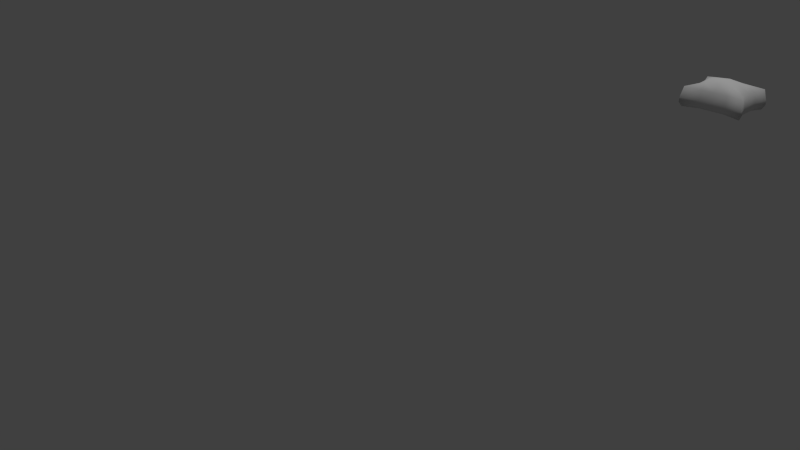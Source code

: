 # Source: Pillow.blend  (saved by Blender 2.66.1; exported with 4.5.12 LTS)
import bpy
from mathutils import Matrix  # noqa: F401  (used for matrix-valued properties, if any)

bpy.ops.wm.read_factory_settings(use_empty=True)
scene = bpy.context.scene
scene.name = 'Scene'

# ---- collections
col_collection_1 = bpy.data.collections.new('Collection 1'); scene.collection.children.link(col_collection_1)

# ---- materials (node trees are filled in below, after node groups)
mat_pillow = bpy.data.materials.new('Pillow')
mat_pillow.alpha_threshold = 0.0
mat_pillow.use_transparent_shadow = False
mat_pillow.roughness = 0.5
mat_pillow.line_color = (0.0, 0.0, 0.0, 1.0)

# ---- material node trees

# ---- world
world_world = bpy.data.worlds.new('World'); scene.world = world_world
world_world.color = (0.05088, 0.05088, 0.05088)
world_world.use_sun_shadow = False
world_world.sun_shadow_jitter_overblur = 0.0
world_world.cycles.sampling_method = 'MANUAL'
world_world.cycles.sample_map_resolution = 256

# ---- cameras
cam_camera = bpy.data.cameras.new('Camera')
cam_camera.clip_end = 100.0
cam_camera.lens = 35.0
cam_camera.sensor_width = 32.0
cam_camera.sensor_height = 18.0
cam_camera.ortho_scale = 7.314
cam_camera.dof.focus_distance = 0.0
cam_camera.dof.aperture_fstop = 128.0

# ---- lights
light_hemi = bpy.data.lights.new('Hemi', 'SUN')
light_hemi.transmission_factor = 0.0
light_hemi.angle = 0.1993
light_hemi.energy = 1.0
light_hemi.shadow_buffer_clip_start = 0.5
light_hemi.shadow_soft_size = 0.1
light_hemi.shadow_cascade_max_distance = 1000.0
light_hemi.cycles.use_multiple_importance_sampling = False

# ---- meshes
me_plane_001 = bpy.data.meshes.new('Plane.001')
me_plane_001.from_pydata([(0.522, -0.4067, 0.117), (0.5226, 0.4174, 0.1193), (-0.5264, 0.4416, 0.1193), (-0.5046, -0.4017, 0.117), (0.522, -0.4104, -0.1684), (0.5226, 0.4136, -0.1662), (-0.5264, 0.4378, -0.1662), (-0.5046, -0.4054, -0.1684), (-0.2431, -0.3743, -0.1515), (0.0007992, -0.3743, -0.1515), (0.2447, -0.3743, -0.1515), (0.2447, -0.3704, 0.1722), (0.0007992, -0.3704, 0.1722), (-0.2431, -0.3704, 0.1722), (0.2447, 0.3788, -0.1515), (0.0007992, 0.3788, -0.1515), (-0.2431, 0.3788, -0.1515), (-0.2431, 0.3827, 0.1741), (0.0007992, 0.3827, 0.1741), (0.2447, 0.3827, 0.1741), (0.4886, -0.186, -0.152), (0.5128, 0.007971, -0.1515), (0.4886, 0.1905, -0.151), (0.4886, 0.1944, 0.1731), (0.5128, 0.01185, 0.1731), (0.4886, -0.1821, 0.1731), (-0.487, 0.1905, -0.151), (-0.5011, 0.006154, -0.1515), (-0.487, -0.186, -0.152), (-0.487, -0.1821, 0.1731), (-0.4893, -0.01011, 0.1731), (-0.487, 0.1944, 0.1731), (0.2512, 0.1818, 0.2651), (0.2758, -0.02814, 0.2653), (0.2512, -0.2192, 0.2396), (-0.006092, 0.1895, 0.2903), (0.0002006, -0.02955, 0.2932), (-0.006092, -0.2458, 0.2647), (-0.2683, 0.1818, 0.2651), (-0.288, -0.02814, 0.2653), (-0.2683, -0.2192, 0.2396), (-0.2811, 0.2199, -0.1673), (-0.2811, 0.002311, -0.1673), (-0.2811, -0.2153, -0.1673), (0.0007992, 0.2199, -0.1673), (0.0007992, 0.002311, -0.1673), (0.0007992, -0.2153, -0.1673), (0.2827, 0.2199, -0.1673), (0.2827, 0.002311, -0.1673), (0.2827, -0.2153, -0.1673), (0.5681, -0.4465, -0.01263), (0.5681, -0.4462, -0.09382), (0.5686, 0.4487, -0.01263), (0.5686, 0.4489, -0.09138), (-0.5506, -0.4412, -0.09382), (-0.5506, -0.4415, -0.01263), (-0.5725, 0.4729, -0.01263), (-0.5725, 0.4731, -0.09138), (0.2646, -0.4055, -0.01263), (0.2646, -0.4052, -0.08692), (0.0007992, -0.4055, -0.01263), (0.0007992, -0.4052, -0.08692), (-0.263, -0.4055, -0.01263), (-0.263, -0.4052, -0.08692), (-0.263, 0.4091, -0.01263), (-0.263, 0.4093, -0.08692), (0.0007992, 0.4091, -0.01263), (0.0007992, 0.4093, -0.08692), (0.2646, 0.4091, -0.01263), (0.2646, 0.4093, -0.08692), (0.5284, 0.2055, -0.01263), (0.5284, 0.2057, -0.08692), (0.5526, 0.007526, -0.01263), (0.5526, 0.007761, -0.08692), (0.5284, -0.2018, -0.01263), (0.5284, -0.2016, -0.08692), (-0.5268, -0.2018, -0.01263), (-0.5268, -0.2016, -0.08692), (-0.5409, 0.005709, -0.01263), (-0.5409, 0.005945, -0.08692), (-0.5268, 0.2055, -0.01263), (-0.5268, 0.2057, -0.08692)], [], [(25, 34, 0), (47, 14, 5, 22), (63, 54, 7, 8), (75, 51, 4, 20), (69, 53, 5, 14), (81, 57, 6, 26), (34, 11, 0), (32, 19, 18, 35), (35, 18, 17, 38), (26, 6, 16, 41), (41, 16, 15, 44), (44, 15, 14, 47), (51, 59, 10, 4), (59, 61, 9, 10), (61, 63, 8, 9), (57, 65, 16, 6), (65, 67, 15, 16), (67, 69, 14, 15), (13, 40, 3), (40, 39, 30, 29), (39, 38, 31, 30), (10, 49, 20, 4), (49, 48, 21, 20), (48, 47, 22, 21), (53, 71, 22, 5), (71, 73, 21, 22), (73, 75, 20, 21), (54, 77, 28, 7), (77, 79, 27, 28), (79, 81, 26, 27), (40, 29, 3), (25, 24, 33, 34), (24, 23, 32, 33), (11, 34, 37, 12), (34, 33, 36, 37), (33, 32, 35, 36), (12, 37, 40, 13), (37, 36, 39, 40), (36, 35, 38, 39), (7, 28, 43, 8), (28, 27, 42, 43), (27, 26, 41, 42), (8, 43, 46, 9), (43, 42, 45, 46), (42, 41, 44, 45), (9, 46, 49, 10), (46, 45, 48, 49), (45, 44, 47, 48), (13, 3, 55, 62), (62, 55, 54, 63), (25, 0, 50, 74), (74, 50, 51, 75), (19, 1, 52, 68), (68, 52, 53, 69), (31, 2, 56, 80), (80, 56, 57, 81), (0, 11, 58, 50), (50, 58, 59, 51), (11, 12, 60, 58), (58, 60, 61, 59), (12, 13, 62, 60), (60, 62, 63, 61), (2, 17, 64, 56), (56, 64, 65, 57), (17, 18, 66, 64), (64, 66, 67, 65), (18, 19, 68, 66), (66, 68, 69, 67), (1, 23, 70, 52), (52, 70, 71, 53), (23, 24, 72, 70), (70, 72, 73, 71), (24, 25, 74, 72), (72, 74, 75, 73), (3, 29, 76, 55), (55, 76, 77, 54), (29, 30, 78, 76), (76, 78, 79, 77), (30, 31, 80, 78), (78, 80, 81, 79), (32, 23, 1), (31, 38, 2), (38, 17, 2), (19, 32, 1)])
me_plane_001.polygons.foreach_set('use_smooth', [True] * 84)
_uv = me_plane_001.uv_layers.new(name='UVMap')
_uv.uv.foreach_set('vector', [0.9145, 0.6584, 0.829, 0.649, 0.914, 0.5783, 0.8526, 0.146, 0.839, 0.07373, 0.927, 0.0778, 0.9284, 0.1616, 0.6538, 0.4445, 0.5585, 0.4285, 0.574, 0.4078, 0.6614, 0.4101, 0.9556, 0.3366, 0.939, 0.4301, 0.9237, 0.4093, 0.9268, 0.3261, 0.8473, 0.0394, 0.9429, 0.05736, 0.927, 0.0778, 0.839, 0.07373, 0.5423, 0.1499, 0.557, 0.05535, 0.5728, 0.07592, 0.5709, 0.1598, 0.829, 0.649, 0.8307, 0.57, 0.914, 0.5783, 0.8308, 0.8044, 0.834, 0.8999, 0.7504, 0.9061, 0.7473, 0.8072, 0.7473, 0.8072, 0.7504, 0.9061, 0.6661, 0.9023, 0.6625, 0.8054, 0.5709, 0.1598, 0.5728, 0.07592, 0.6608, 0.07262, 0.6468, 0.1449, 0.6468, 0.1449, 0.6608, 0.07262, 0.75, 0.07228, 0.7497, 0.1439, 0.7497, 0.1439, 0.75, 0.07228, 0.839, 0.07373, 0.8526, 0.146, 0.939, 0.4301, 0.8439, 0.4451, 0.8365, 0.4107, 0.9237, 0.4093, 0.8439, 0.4451, 0.749, 0.4431, 0.7491, 0.4094, 0.8365, 0.4107, 0.749, 0.4431, 0.6538, 0.4445, 0.6614, 0.4101, 0.7491, 0.4094, 0.557, 0.05535, 0.6527, 0.03815, 0.6608, 0.07262, 0.5728, 0.07592, 0.6527, 0.03815, 0.7501, 0.03753, 0.75, 0.07228, 0.6608, 0.07262, 0.7501, 0.03753, 0.8473, 0.0394, 0.839, 0.07373, 0.75, 0.07228, 0.6668, 0.5701, 0.6631, 0.6505, 0.5828, 0.5792, 0.6631, 0.6505, 0.6591, 0.7239, 0.5802, 0.7374, 0.5823, 0.6601, 0.6591, 0.7239, 0.6625, 0.8054, 0.5827, 0.8138, 0.5802, 0.7374, 0.8365, 0.4107, 0.8512, 0.3394, 0.9268, 0.3261, 0.9237, 0.4093, 0.8512, 0.3394, 0.8523, 0.2428, 0.9293, 0.2439, 0.9268, 0.3261, 0.8523, 0.2428, 0.8526, 0.146, 0.9284, 0.1616, 0.9293, 0.2439, 0.9429, 0.05736, 0.957, 0.1521, 0.9284, 0.1616, 0.927, 0.0778, 0.957, 0.1521, 0.9586, 0.2443, 0.9293, 0.2439, 0.9284, 0.1616, 0.9586, 0.2443, 0.9556, 0.3366, 0.9268, 0.3261, 0.9293, 0.2439, 0.5585, 0.4285, 0.5425, 0.3347, 0.5714, 0.3244, 0.574, 0.4078, 0.5425, 0.3347, 0.5401, 0.2422, 0.5694, 0.2421, 0.5714, 0.3244, 0.5401, 0.2422, 0.5423, 0.1499, 0.5709, 0.1598, 0.5694, 0.2421, 0.6631, 0.6505, 0.5823, 0.6601, 0.5828, 0.5792, 0.9145, 0.6584, 0.9171, 0.7351, 0.8349, 0.7226, 0.829, 0.649, 0.9171, 0.7351, 0.9154, 0.8109, 0.8308, 0.8044, 0.8349, 0.7226, 0.8307, 0.57, 0.829, 0.649, 0.7465, 0.6427, 0.7492, 0.5664, 0.829, 0.649, 0.8349, 0.7226, 0.7489, 0.7238, 0.7465, 0.6427, 0.8349, 0.7226, 0.8308, 0.8044, 0.7473, 0.8072, 0.7489, 0.7238, 0.7492, 0.5664, 0.7465, 0.6427, 0.6631, 0.6505, 0.6668, 0.5701, 0.7465, 0.6427, 0.7489, 0.7238, 0.6591, 0.7239, 0.6631, 0.6505, 0.7489, 0.7238, 0.7473, 0.8072, 0.6625, 0.8054, 0.6591, 0.7239, 0.574, 0.4078, 0.5714, 0.3244, 0.647, 0.3385, 0.6614, 0.4101, 0.5714, 0.3244, 0.5694, 0.2421, 0.6465, 0.2417, 0.647, 0.3385, 0.5694, 0.2421, 0.5709, 0.1598, 0.6468, 0.1449, 0.6465, 0.2417, 0.6614, 0.4101, 0.647, 0.3385, 0.7492, 0.339, 0.7491, 0.4094, 0.647, 0.3385, 0.6465, 0.2417, 0.7495, 0.2418, 0.7492, 0.339, 0.6465, 0.2417, 0.6468, 0.1449, 0.7497, 0.1439, 0.7495, 0.2418, 0.7491, 0.4094, 0.7492, 0.339, 0.8512, 0.3394, 0.8365, 0.4107, 0.7492, 0.339, 0.7495, 0.2418, 0.8523, 0.2428, 0.8512, 0.3394, 0.7495, 0.2418, 0.7497, 0.1439, 0.8526, 0.146, 0.8523, 0.2428, 0.6668, 0.5701, 0.5828, 0.5792, 0.5359, 0.5239, 0.6524, 0.4795, 0.6524, 0.4795, 0.5354, 0.4592, 0.5585, 0.4285, 0.6538, 0.4445, 0.9145, 0.6584, 0.914, 0.5783, 0.9602, 0.5235, 0.9847, 0.6414, 0.984, 0.3415, 0.9619, 0.4609, 0.939, 0.4301, 0.9556, 0.3366, 0.834, 0.8999, 0.9163, 0.889, 0.9637, 0.9403, 0.8511, 0.9896, 0.8494, 0.004356, 0.966, 0.02801, 0.9429, 0.05736, 0.8473, 0.0394, 0.5827, 0.8138, 0.5829, 0.8926, 0.5355, 0.9455, 0.5119, 0.8271, 0.5135, 0.146, 0.5341, 0.02585, 0.557, 0.05535, 0.5423, 0.1499, 0.914, 0.5783, 0.8307, 0.57, 0.8451, 0.4801, 0.9602, 0.5235, 0.9619, 0.4609, 0.8451, 0.4801, 0.8439, 0.4451, 0.939, 0.4301, 0.8307, 0.57, 0.7492, 0.5664, 0.749, 0.479, 0.8451, 0.4801, 0.8451, 0.4801, 0.749, 0.479, 0.749, 0.4431, 0.8439, 0.4451, 0.7492, 0.5664, 0.6668, 0.5701, 0.6524, 0.4795, 0.749, 0.479, 0.749, 0.479, 0.6524, 0.4795, 0.6538, 0.4445, 0.749, 0.4431, 0.5829, 0.8926, 0.6661, 0.9023, 0.6502, 0.9931, 0.5355, 0.9455, 0.5341, 0.02585, 0.6507, 0.003229, 0.6527, 0.03815, 0.557, 0.05535, 0.6661, 0.9023, 0.7504, 0.9061, 0.7512, 0.9999, 0.6502, 0.9931, 0.6507, 0.003229, 0.7503, 7.817e-05, 0.7501, 0.03753, 0.6527, 0.03815, 0.7504, 0.9061, 0.834, 0.8999, 0.8511, 0.9896, 0.7512, 0.9999, 0.7503, 7.817e-05, 0.8494, 0.004356, 0.8473, 0.0394, 0.7501, 0.03753, 0.9163, 0.889, 0.9154, 0.8109, 0.9855, 0.8228, 0.9637, 0.9403, 0.966, 0.02801, 0.9859, 0.1484, 0.957, 0.1521, 0.9429, 0.05736, 0.9154, 0.8109, 0.9171, 0.7351, 0.9888, 0.7325, 0.9855, 0.8228, 0.9859, 0.1484, 0.9888, 0.2448, 0.9586, 0.2443, 0.957, 0.1521, 0.9171, 0.7351, 0.9145, 0.6584, 0.9847, 0.6414, 0.9888, 0.7325, 0.9888, 0.2448, 0.984, 0.3415, 0.9556, 0.3366, 0.9586, 0.2443, 0.5828, 0.5792, 0.5823, 0.6601, 0.5114, 0.6433, 0.5359, 0.5239, 0.5354, 0.4592, 0.514, 0.3392, 0.5425, 0.3347, 0.5585, 0.4285, 0.5823, 0.6601, 0.5802, 0.7374, 0.5077, 0.7357, 0.5114, 0.6433, 0.514, 0.3392, 0.5099, 0.2423, 0.5401, 0.2422, 0.5425, 0.3347, 0.5802, 0.7374, 0.5827, 0.8138, 0.5119, 0.8271, 0.5077, 0.7357, 0.5099, 0.2423, 0.5135, 0.146, 0.5423, 0.1499, 0.5401, 0.2422, 0.8308, 0.8044, 0.9154, 0.8109, 0.9163, 0.889, 0.5827, 0.8138, 0.6625, 0.8054, 0.5829, 0.8926, 0.6625, 0.8054, 0.6661, 0.9023, 0.5829, 0.8926, 0.834, 0.8999, 0.8308, 0.8044, 0.9163, 0.889])
me_plane_001.materials.append(mat_pillow)
me_plane_001.use_remesh_preserve_volume = False
me_plane_001.use_remesh_preserve_attributes = False
me_plane_001.use_mirror_vertex_groups = False
me_plane_001.update()
me_plane = bpy.data.meshes.new('Plane')
me_plane.from_pydata([(0.5911, -0.4292, 0.211), (0.5911, 0.4413, 0.2135), (-0.5895, 0.4413, 0.2135), (-0.5895, -0.4292, 0.211), (0.5911, -0.4329, -0.1872), (0.5911, 0.4376, -0.1847), (-0.5895, 0.4376, -0.1847), (-0.5895, -0.4329, -0.1872), (-0.2545, -0.3743, -0.1683), (0.0008367, -0.3743, -0.1683), (0.2562, -0.3743, -0.1683), (0.2562, -0.3704, 0.1935), (0.0008366, -0.3704, 0.1935), (-0.2545, -0.3704, 0.1935), (0.2562, 0.3788, -0.1683), (0.0008366, 0.3788, -0.1683), (-0.2545, 0.3788, -0.1683), (-0.2545, 0.3827, 0.1957), (0.0008367, 0.3827, 0.1957), (0.2562, 0.3827, 0.1957), (0.5115, -0.186, -0.1689), (0.5115, 0.00226, -0.1683), (0.5115, 0.1905, -0.1678), (0.5115, 0.1944, 0.1946), (0.5115, 0.006139, 0.1946), (0.5115, -0.1821, 0.1946), (-0.5098, 0.1905, -0.1678), (-0.5098, 0.00226, -0.1683), (-0.5098, -0.186, -0.1689), (-0.5098, -0.1821, 0.1946), (-0.5098, 0.006139, 0.1946), (-0.5098, 0.1944, 0.1946), (0.263, 0.1818, 0.3176), (0.2888, -0.02814, 0.3451), (0.263, -0.2192, 0.3164), (-0.006377, 0.1895, 0.3457), (0.0002099, -0.02955, 0.3762), (-0.006377, -0.2458, 0.3444), (-0.2809, 0.1818, 0.3176), (-0.3015, -0.02814, 0.3451), (-0.2809, -0.2192, 0.3164), (-0.2943, 0.2199, -0.1859), (-0.2943, 0.002311, -0.1859), (-0.2943, -0.2153, -0.1859), (0.0008366, 0.2199, -0.1859), (0.0008366, 0.002311, -0.1859), (0.0008366, -0.2153, -0.1859), (0.296, 0.2199, -0.1859), (0.296, 0.002311, -0.1859), (0.296, -0.2153, -0.1859), (0.6394, -0.469, -0.01305), (0.6394, -0.4687, -0.1038), (0.6394, 0.4726, -0.01305), (0.6394, 0.4729, -0.1011), (-0.6377, -0.4687, -0.1038), (-0.6377, -0.469, -0.01305), (-0.6377, 0.4726, -0.01305), (-0.6377, 0.4729, -0.1011), (0.277, -0.4055, -0.01305), (0.277, -0.4052, -0.09609), (0.0008366, -0.4055, -0.01305), (0.0008366, -0.4052, -0.09609), (-0.2754, -0.4055, -0.01305), (-0.2754, -0.4052, -0.09609), (-0.2754, 0.4091, -0.01305), (-0.2754, 0.4093, -0.09609), (0.0008367, 0.4091, -0.01305), (0.0008366, 0.4093, -0.09609), (0.277, 0.4091, -0.01305), (0.277, 0.4093, -0.09609), (0.5532, 0.2055, -0.01305), (0.5532, 0.2057, -0.09609), (0.5532, 0.001815, -0.01305), (0.5532, 0.002051, -0.09609), (0.5532, -0.2018, -0.01305), (0.5532, -0.2016, -0.09609), (-0.5515, -0.2018, -0.01305), (-0.5515, -0.2016, -0.09609), (-0.5515, 0.001815, -0.01305), (-0.5515, 0.002051, -0.09609), (-0.5515, 0.2055, -0.01305), (-0.5515, 0.2057, -0.09609)], [], [(25, 34, 0), (47, 14, 5, 22), (63, 54, 7, 8), (75, 51, 4, 20), (69, 53, 5, 14), (81, 57, 6, 26), (34, 11, 0), (32, 19, 18, 35), (35, 18, 17, 38), (26, 6, 16, 41), (41, 16, 15, 44), (44, 15, 14, 47), (51, 59, 10, 4), (59, 61, 9, 10), (61, 63, 8, 9), (57, 65, 16, 6), (65, 67, 15, 16), (67, 69, 14, 15), (13, 40, 3), (40, 39, 30, 29), (39, 38, 31, 30), (10, 49, 20, 4), (49, 48, 21, 20), (48, 47, 22, 21), (53, 71, 22, 5), (71, 73, 21, 22), (73, 75, 20, 21), (54, 77, 28, 7), (77, 79, 27, 28), (79, 81, 26, 27), (40, 29, 3), (25, 24, 33, 34), (24, 23, 32, 33), (11, 34, 37, 12), (34, 33, 36, 37), (33, 32, 35, 36), (12, 37, 40, 13), (37, 36, 39, 40), (36, 35, 38, 39), (7, 28, 43, 8), (28, 27, 42, 43), (27, 26, 41, 42), (8, 43, 46, 9), (43, 42, 45, 46), (42, 41, 44, 45), (9, 46, 49, 10), (46, 45, 48, 49), (45, 44, 47, 48), (13, 3, 55, 62), (62, 55, 54, 63), (25, 0, 50, 74), (74, 50, 51, 75), (19, 1, 52, 68), (68, 52, 53, 69), (31, 2, 56, 80), (80, 56, 57, 81), (0, 11, 58, 50), (50, 58, 59, 51), (11, 12, 60, 58), (58, 60, 61, 59), (12, 13, 62, 60), (60, 62, 63, 61), (2, 17, 64, 56), (56, 64, 65, 57), (17, 18, 66, 64), (64, 66, 67, 65), (18, 19, 68, 66), (66, 68, 69, 67), (1, 23, 70, 52), (52, 70, 71, 53), (23, 24, 72, 70), (70, 72, 73, 71), (24, 25, 74, 72), (72, 74, 75, 73), (3, 29, 76, 55), (55, 76, 77, 54), (29, 30, 78, 76), (76, 78, 79, 77), (30, 31, 80, 78), (78, 80, 81, 79), (32, 23, 1), (31, 38, 2), (38, 17, 2), (19, 32, 1)])
me_plane.polygons.foreach_set('use_smooth', [True] * 84)
_uv = me_plane.uv_layers.new(name='UVMap')
_uv.uv.foreach_set('vector', [0.4162, 0.6584, 0.3308, 0.649, 0.4158, 0.5783, 0.3544, 0.146, 0.3408, 0.07373, 0.4287, 0.0778, 0.4301, 0.1616, 0.1555, 0.4445, 0.06027, 0.4285, 0.07573, 0.4078, 0.1631, 0.4101, 0.4573, 0.3366, 0.4407, 0.4301, 0.4254, 0.4093, 0.4286, 0.3261, 0.349, 0.0394, 0.4446, 0.05736, 0.4287, 0.0778, 0.3408, 0.07373, 0.044, 0.1499, 0.05875, 0.05535, 0.07453, 0.07592, 0.07262, 0.1598, 0.3308, 0.649, 0.3324, 0.57, 0.4158, 0.5783, 0.3325, 0.8044, 0.3357, 0.8999, 0.2522, 0.9061, 0.249, 0.8072, 0.249, 0.8072, 0.2522, 0.9061, 0.1678, 0.9023, 0.1642, 0.8054, 0.07262, 0.1598, 0.07453, 0.07592, 0.1625, 0.07262, 0.1485, 0.1449, 0.1485, 0.1449, 0.1625, 0.07262, 0.2517, 0.07228, 0.2514, 0.1439, 0.2514, 0.1439, 0.2517, 0.07228, 0.3408, 0.07373, 0.3544, 0.146, 0.4407, 0.4301, 0.3456, 0.4451, 0.3382, 0.4107, 0.4254, 0.4093, 0.3456, 0.4451, 0.2507, 0.4431, 0.2508, 0.4094, 0.3382, 0.4107, 0.2507, 0.4431, 0.1555, 0.4445, 0.1631, 0.4101, 0.2508, 0.4094, 0.05875, 0.05535, 0.1545, 0.03815, 0.1625, 0.07262, 0.07453, 0.07592, 0.1545, 0.03815, 0.2519, 0.03753, 0.2517, 0.07228, 0.1625, 0.07262, 0.2519, 0.03753, 0.349, 0.0394, 0.3408, 0.07373, 0.2517, 0.07228, 0.1686, 0.5701, 0.1648, 0.6505, 0.0845, 0.5792, 0.1648, 0.6505, 0.1608, 0.7239, 0.08196, 0.7374, 0.08409, 0.6601, 0.1608, 0.7239, 0.1642, 0.8054, 0.08439, 0.8138, 0.08196, 0.7374, 0.3382, 0.4107, 0.3529, 0.3394, 0.4286, 0.3261, 0.4254, 0.4093, 0.3529, 0.3394, 0.3541, 0.2428, 0.431, 0.2439, 0.4286, 0.3261, 0.3541, 0.2428, 0.3544, 0.146, 0.4301, 0.1616, 0.431, 0.2439, 0.4446, 0.05736, 0.4588, 0.1521, 0.4301, 0.1616, 0.4287, 0.0778, 0.4588, 0.1521, 0.4604, 0.2443, 0.431, 0.2439, 0.4301, 0.1616, 0.4604, 0.2443, 0.4573, 0.3366, 0.4286, 0.3261, 0.431, 0.2439, 0.06027, 0.4285, 0.04425, 0.3347, 0.07312, 0.3244, 0.07573, 0.4078, 0.04425, 0.3347, 0.04181, 0.2422, 0.07117, 0.2421, 0.07312, 0.3244, 0.04181, 0.2422, 0.044, 0.1499, 0.07262, 0.1598, 0.07117, 0.2421, 0.1648, 0.6505, 0.08409, 0.6601, 0.0845, 0.5792, 0.4162, 0.6584, 0.4188, 0.7351, 0.3367, 0.7226, 0.3308, 0.649, 0.4188, 0.7351, 0.4172, 0.8109, 0.3325, 0.8044, 0.3367, 0.7226, 0.3324, 0.57, 0.3308, 0.649, 0.2482, 0.6427, 0.2509, 0.5664, 0.3308, 0.649, 0.3367, 0.7226, 0.2506, 0.7238, 0.2482, 0.6427, 0.3367, 0.7226, 0.3325, 0.8044, 0.249, 0.8072, 0.2506, 0.7238, 0.2509, 0.5664, 0.2482, 0.6427, 0.1648, 0.6505, 0.1686, 0.5701, 0.2482, 0.6427, 0.2506, 0.7238, 0.1608, 0.7239, 0.1648, 0.6505, 0.2506, 0.7238, 0.249, 0.8072, 0.1642, 0.8054, 0.1608, 0.7239, 0.07573, 0.4078, 0.07312, 0.3244, 0.1488, 0.3385, 0.1631, 0.4101, 0.07312, 0.3244, 0.07117, 0.2421, 0.1482, 0.2417, 0.1488, 0.3385, 0.07117, 0.2421, 0.07262, 0.1598, 0.1485, 0.1449, 0.1482, 0.2417, 0.1631, 0.4101, 0.1488, 0.3385, 0.251, 0.339, 0.2508, 0.4094, 0.1488, 0.3385, 0.1482, 0.2417, 0.2512, 0.2418, 0.251, 0.339, 0.1482, 0.2417, 0.1485, 0.1449, 0.2514, 0.1439, 0.2512, 0.2418, 0.2508, 0.4094, 0.251, 0.339, 0.3529, 0.3394, 0.3382, 0.4107, 0.251, 0.339, 0.2512, 0.2418, 0.3541, 0.2428, 0.3529, 0.3394, 0.2512, 0.2418, 0.2514, 0.1439, 0.3544, 0.146, 0.3541, 0.2428, 0.1686, 0.5701, 0.0845, 0.5792, 0.03761, 0.5239, 0.1541, 0.4795, 0.1541, 0.4795, 0.03713, 0.4592, 0.06027, 0.4285, 0.1555, 0.4445, 0.4162, 0.6584, 0.4158, 0.5783, 0.4619, 0.5235, 0.4864, 0.6414, 0.4858, 0.3415, 0.4636, 0.4609, 0.4407, 0.4301, 0.4573, 0.3366, 0.3357, 0.8999, 0.418, 0.889, 0.4655, 0.9403, 0.3528, 0.9896, 0.3511, 0.004356, 0.4677, 0.02801, 0.4446, 0.05736, 0.349, 0.0394, 0.08439, 0.8138, 0.08461, 0.8926, 0.03728, 0.9455, 0.01367, 0.8271, 0.01521, 0.146, 0.03585, 0.02585, 0.05875, 0.05535, 0.044, 0.1499, 0.4158, 0.5783, 0.3324, 0.57, 0.3468, 0.4801, 0.4619, 0.5235, 0.4636, 0.4609, 0.3468, 0.4801, 0.3456, 0.4451, 0.4407, 0.4301, 0.3324, 0.57, 0.2509, 0.5664, 0.2507, 0.479, 0.3468, 0.4801, 0.3468, 0.4801, 0.2507, 0.479, 0.2507, 0.4431, 0.3456, 0.4451, 0.2509, 0.5664, 0.1686, 0.5701, 0.1541, 0.4795, 0.2507, 0.479, 0.2507, 0.479, 0.1541, 0.4795, 0.1555, 0.4445, 0.2507, 0.4431, 0.08461, 0.8926, 0.1678, 0.9023, 0.152, 0.9931, 0.03728, 0.9455, 0.03585, 0.02585, 0.1524, 0.003229, 0.1545, 0.03815, 0.05875, 0.05535, 0.1678, 0.9023, 0.2522, 0.9061, 0.2529, 0.9999, 0.152, 0.9931, 0.1524, 0.003229, 0.252, 7.817e-05, 0.2519, 0.03753, 0.1545, 0.03815, 0.2522, 0.9061, 0.3357, 0.8999, 0.3528, 0.9896, 0.2529, 0.9999, 0.252, 7.817e-05, 0.3511, 0.004356, 0.349, 0.0394, 0.2519, 0.03753, 0.418, 0.889, 0.4172, 0.8109, 0.4873, 0.8228, 0.4655, 0.9403, 0.4677, 0.02801, 0.4876, 0.1484, 0.4588, 0.1521, 0.4446, 0.05736, 0.4172, 0.8109, 0.4188, 0.7351, 0.4905, 0.7325, 0.4873, 0.8228, 0.4876, 0.1484, 0.4905, 0.2448, 0.4604, 0.2443, 0.4588, 0.1521, 0.4188, 0.7351, 0.4162, 0.6584, 0.4864, 0.6414, 0.4905, 0.7325, 0.4905, 0.2448, 0.4858, 0.3415, 0.4573, 0.3366, 0.4604, 0.2443, 0.0845, 0.5792, 0.08409, 0.6601, 0.01309, 0.6433, 0.03761, 0.5239, 0.03713, 0.4592, 0.01573, 0.3392, 0.04425, 0.3347, 0.06027, 0.4285, 0.08409, 0.6601, 0.08196, 0.7374, 0.009467, 0.7357, 0.01309, 0.6433, 0.01573, 0.3392, 0.01163, 0.2423, 0.04181, 0.2422, 0.04425, 0.3347, 0.08196, 0.7374, 0.08439, 0.8138, 0.01367, 0.8271, 0.009467, 0.7357, 0.01163, 0.2423, 0.01521, 0.146, 0.044, 0.1499, 0.04181, 0.2422, 0.3325, 0.8044, 0.4172, 0.8109, 0.418, 0.889, 0.08439, 0.8138, 0.1642, 0.8054, 0.08461, 0.8926, 0.1642, 0.8054, 0.1678, 0.9023, 0.08461, 0.8926, 0.3357, 0.8999, 0.3325, 0.8044, 0.418, 0.889])
me_plane.materials.append(mat_pillow)
me_plane.use_remesh_preserve_volume = False
me_plane.use_remesh_preserve_attributes = False
me_plane.use_mirror_vertex_groups = False
me_plane.update()

# ---- objects
ob_plane_001 = bpy.data.objects.new('Plane.001', me_plane_001)
ob_hemi = bpy.data.objects.new('Hemi', light_hemi)
ob_plane = bpy.data.objects.new('Plane', me_plane)
ob_camera = bpy.data.objects.new('Camera', cam_camera)

# ---- transforms, parenting, visibility, modifiers, constraints
ob_plane_001.location = (0.0, -9.227, 0.0)
ob_plane_001.lineart.crease_threshold = 0.0
_m = ob_plane_001.modifiers.new('Multires', 'MULTIRES')
_m.uv_smooth = 'NONE'
_m.quality = 3
_m.sculpt_levels = 4
_m.render_levels = 4
_m.show_only_control_edges = False
ob_hemi.location = (-0.2008, -0.2019, 0.6616)
ob_hemi.lineart.crease_threshold = 0.0
ob_plane.location = (0.0, 8.921, 0.0)
ob_plane.lineart.crease_threshold = 0.0
_m = ob_plane.modifiers.new('Multires', 'MULTIRES')
_m.uv_smooth = 'NONE'
_m.quality = 3
_m.sculpt_levels = 4
_m.render_levels = 4
_m.show_only_control_edges = False
ob_camera.location = (7.481, -6.508, 5.344)
ob_camera.rotation_euler = (1.109, 0.01082, 0.8149)
ob_camera.lock_rotations_4d = False
ob_camera.empty_display_type = 'ARROWS'
ob_camera.color = (0.0, 0.0, 0.0, 0.0)
ob_camera.display_type = 'WIRE'
ob_camera.lineart.crease_threshold = 0.0

# ---- collection membership
col_collection_1.objects.link(ob_plane_001)
col_collection_1.objects.link(ob_hemi)
col_collection_1.objects.link(ob_plane)
col_collection_1.objects.link(ob_camera)

# ---- scene / render settings (as saved in the file)
scene.camera = ob_camera
scene.frame_start = 1; scene.frame_end = 250; scene.frame_set(0)
scene.render.engine = 'BLENDER_EEVEE_NEXT'
scene.render.image_settings.color_mode = 'RGB'
scene.render.image_settings.compression = 90
scene.render.resolution_percentage = 50
scene.render.dither_intensity = 0.0
scene.render.use_bake_clear = False
scene.render.bake_margin = 64
scene.render.bake_bias = 0.0
scene.cycles.use_denoising = False
scene.cycles.samples = 10
scene.cycles.sampling_pattern = 'TABULATED_SOBOL'
scene.cycles.light_sampling_threshold = 0.0
scene.cycles.use_adaptive_sampling = False
scene.cycles.use_light_tree = False
scene.cycles.blur_glossy = 0.0
scene.cycles.volume_bounces = 1
scene.cycles.pixel_filter_type = 'GAUSSIAN'
scene.cycles.sample_clamp_indirect = 0.0
scene.view_settings.view_transform = 'Standard'
bpy.context.view_layer.update()
